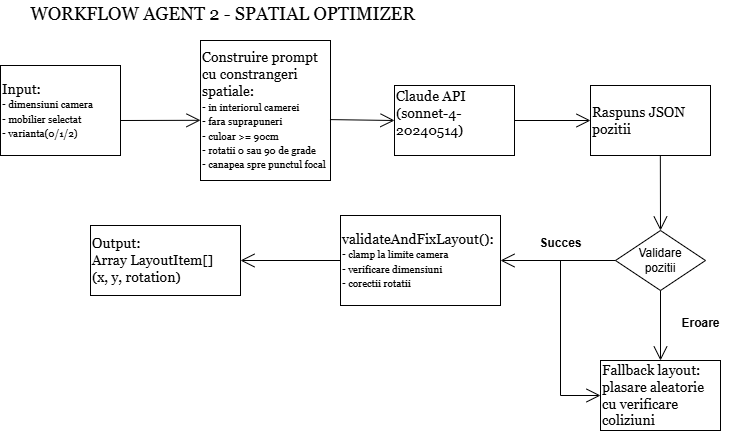

The diagram above was exported from draw.io. Its source (the exported page's mxGraphModel, read from the mxfile embedded in the PNG):
<mxGraphModel dx="873" dy="514" grid="1" gridSize="10" guides="1" tooltips="1" connect="1" arrows="1" fold="1" page="1" pageScale="1" pageWidth="827" pageHeight="1169" math="0" shadow="0">
  <root>
    <mxCell id="0" />
    <mxCell id="1" parent="0" />
    <UserObject label="&lt;font face=&quot;Georgia&quot; style=&quot;font-size: 14px;&quot;&gt;Input:&lt;/font&gt;&lt;div&gt;&lt;span style=&quot;font-size: 10px; font-family: Georgia; background-color: transparent; color: light-dark(rgb(0, 0, 0), rgb(255, 255, 255));&quot;&gt;- dimensiuni camera&lt;/span&gt;&lt;br&gt;&lt;span style=&quot;font-size: 10px; font-family: Georgia; background-color: transparent; color: light-dark(rgb(0, 0, 0), rgb(255, 255, 255));&quot;&gt;- mobilier selectat&lt;/span&gt;&lt;br&gt;&lt;span style=&quot;font-size: 10px; font-family: Georgia; background-color: transparent; color: light-dark(rgb(0, 0, 0), rgb(255, 255, 255));&quot;&gt;- varianta(0/1/2)&lt;/span&gt;&lt;/div&gt;" treeRoot="1" id="vKpQ20eOBYB3W20HH9Oq-5">
      <mxCell parent="1" style="whiteSpace=wrap;html=1;align=left;treeFolding=1;treeMoving=1;newEdgeStyle={&quot;edgeStyle&quot;:&quot;elbowEdgeStyle&quot;,&quot;startArrow&quot;:&quot;none&quot;,&quot;endArrow&quot;:&quot;none&quot;};" vertex="1">
        <mxGeometry height="90" width="120" x="30" y="145" as="geometry" />
      </mxCell>
    </UserObject>
    <UserObject label="&lt;font face=&quot;Georgia&quot; style=&quot;font-size: 14px;&quot;&gt;Construire prompt cu constrangeri spatiale:&lt;/font&gt;&lt;div&gt;&lt;font face=&quot;Georgia&quot;&gt;&lt;span style=&quot;font-size: 10px;&quot;&gt;- in interiorul camerei&lt;/span&gt;&lt;/font&gt;&lt;/div&gt;&lt;div&gt;&lt;font face=&quot;Georgia&quot;&gt;&lt;span style=&quot;font-size: 10px;&quot;&gt;- fara suprapuneri&lt;/span&gt;&lt;/font&gt;&lt;/div&gt;&lt;div&gt;&lt;font face=&quot;Georgia&quot;&gt;&lt;span style=&quot;font-size: 10px;&quot;&gt;- culoar &amp;gt;= 90cm&lt;/span&gt;&lt;/font&gt;&lt;/div&gt;&lt;div&gt;&lt;font face=&quot;Georgia&quot;&gt;&lt;span style=&quot;font-size: 10px;&quot;&gt;- rotatii 0 sau 90 de grade&lt;/span&gt;&lt;/font&gt;&lt;/div&gt;&lt;div&gt;&lt;font face=&quot;Georgia&quot;&gt;&lt;span style=&quot;font-size: 10px;&quot;&gt;- canapea spre punctul focal&lt;/span&gt;&lt;/font&gt;&lt;/div&gt;" treeRoot="1" id="vKpQ20eOBYB3W20HH9Oq-6">
      <mxCell parent="1" style="whiteSpace=wrap;html=1;align=left;treeFolding=1;treeMoving=1;newEdgeStyle={&quot;edgeStyle&quot;:&quot;elbowEdgeStyle&quot;,&quot;startArrow&quot;:&quot;none&quot;,&quot;endArrow&quot;:&quot;none&quot;};" vertex="1">
        <mxGeometry height="140" width="130" x="230" y="120" as="geometry" />
      </mxCell>
    </UserObject>
    <UserObject label="&lt;font face=&quot;Georgia&quot; style=&quot;font-size: 14px;&quot;&gt;Claude API (sonnet-4-20240514)&lt;/font&gt;&lt;div&gt;&lt;br&gt;&lt;/div&gt;" treeRoot="1" id="vKpQ20eOBYB3W20HH9Oq-7">
      <mxCell parent="1" style="whiteSpace=wrap;html=1;align=left;treeFolding=1;treeMoving=1;newEdgeStyle={&quot;edgeStyle&quot;:&quot;elbowEdgeStyle&quot;,&quot;startArrow&quot;:&quot;none&quot;,&quot;endArrow&quot;:&quot;none&quot;};" vertex="1">
        <mxGeometry height="70" width="120" x="424" y="165" as="geometry" />
      </mxCell>
    </UserObject>
    <UserObject label="&lt;div&gt;&lt;font face=&quot;Georgia&quot;&gt;&lt;span style=&quot;font-size: 14px;&quot;&gt;Raspuns JSON pozitii&lt;/span&gt;&lt;/font&gt;&lt;/div&gt;" treeRoot="1" id="vKpQ20eOBYB3W20HH9Oq-8">
      <mxCell parent="1" style="whiteSpace=wrap;html=1;align=left;treeFolding=1;treeMoving=1;newEdgeStyle={&quot;edgeStyle&quot;:&quot;elbowEdgeStyle&quot;,&quot;startArrow&quot;:&quot;none&quot;,&quot;endArrow&quot;:&quot;none&quot;};" vertex="1">
        <mxGeometry height="70" width="120" x="620" y="165" as="geometry" />
      </mxCell>
    </UserObject>
    <mxCell id="vKpQ20eOBYB3W20HH9Oq-9" parent="1" style="shape=rhombus;perimeter=rhombusPerimeter;whiteSpace=wrap;html=1;align=center;" value="Validare&lt;div&gt;pozitii&lt;/div&gt;" vertex="1">
      <mxGeometry height="60" width="90" x="645" y="310" as="geometry" />
    </mxCell>
    <UserObject label="&lt;div&gt;&lt;font face=&quot;Georgia&quot;&gt;&lt;span style=&quot;font-size: 14px;&quot;&gt;Fallback layout: plasare aleatorie cu verificare coliziuni&lt;/span&gt;&lt;/font&gt;&lt;/div&gt;" treeRoot="1" id="vKpQ20eOBYB3W20HH9Oq-10">
      <mxCell parent="1" style="whiteSpace=wrap;html=1;align=left;treeFolding=1;treeMoving=1;newEdgeStyle={&quot;edgeStyle&quot;:&quot;elbowEdgeStyle&quot;,&quot;startArrow&quot;:&quot;none&quot;,&quot;endArrow&quot;:&quot;none&quot;};" vertex="1">
        <mxGeometry height="70" width="120" x="630" y="440" as="geometry" />
      </mxCell>
    </UserObject>
    <UserObject label="&lt;font face=&quot;Georgia&quot; style=&quot;font-size: 14px;&quot;&gt;validateAndFixLayout():&lt;/font&gt;&lt;div&gt;&lt;font face=&quot;Georgia&quot;&gt;&lt;span style=&quot;font-size: 10px;&quot;&gt;- clamp la limite camera&lt;/span&gt;&lt;/font&gt;&lt;/div&gt;&lt;div&gt;&lt;font face=&quot;Georgia&quot;&gt;&lt;span style=&quot;font-size: 10px;&quot;&gt;- verificare dimensiuni&lt;/span&gt;&lt;/font&gt;&lt;/div&gt;&lt;div&gt;&lt;font face=&quot;Georgia&quot;&gt;&lt;span style=&quot;font-size: 10px;&quot;&gt;- corectii rotatii&lt;/span&gt;&lt;/font&gt;&lt;/div&gt;" treeRoot="1" id="vKpQ20eOBYB3W20HH9Oq-11">
      <mxCell parent="1" style="whiteSpace=wrap;html=1;align=left;treeFolding=1;treeMoving=1;newEdgeStyle={&quot;edgeStyle&quot;:&quot;elbowEdgeStyle&quot;,&quot;startArrow&quot;:&quot;none&quot;,&quot;endArrow&quot;:&quot;none&quot;};" vertex="1">
        <mxGeometry height="90" width="160" x="370" y="295" as="geometry" />
      </mxCell>
    </UserObject>
    <UserObject label="&lt;font face=&quot;Georgia&quot;&gt;&lt;span style=&quot;font-size: 14px;&quot;&gt;Output:&lt;/span&gt;&lt;/font&gt;&lt;div&gt;&lt;font face=&quot;Georgia&quot;&gt;&lt;span style=&quot;font-size: 14px;&quot;&gt;Array LayoutItem[]&lt;/span&gt;&lt;/font&gt;&lt;/div&gt;&lt;div&gt;&lt;font face=&quot;Georgia&quot;&gt;&lt;span style=&quot;font-size: 14px;&quot;&gt;(x, y, rotation)&lt;/span&gt;&lt;/font&gt;&lt;/div&gt;" treeRoot="1" id="vKpQ20eOBYB3W20HH9Oq-12">
      <mxCell parent="1" style="whiteSpace=wrap;html=1;align=left;treeFolding=1;treeMoving=1;newEdgeStyle={&quot;edgeStyle&quot;:&quot;elbowEdgeStyle&quot;,&quot;startArrow&quot;:&quot;none&quot;,&quot;endArrow&quot;:&quot;none&quot;};" vertex="1">
        <mxGeometry height="70" width="150" x="120" y="305" as="geometry" />
      </mxCell>
    </UserObject>
    <mxCell id="vKpQ20eOBYB3W20HH9Oq-14" edge="1" parent="1" style="endArrow=open;endFill=1;endSize=12;html=1;rounded=0;entryX=0;entryY=0.57;entryDx=0;entryDy=0;entryPerimeter=0;" target="vKpQ20eOBYB3W20HH9Oq-6" value="">
      <mxGeometry relative="1" width="160" as="geometry">
        <mxPoint x="150" y="200" as="sourcePoint" />
        <mxPoint x="310" y="200" as="targetPoint" />
      </mxGeometry>
    </mxCell>
    <mxCell id="vKpQ20eOBYB3W20HH9Oq-15" edge="1" parent="1" source="vKpQ20eOBYB3W20HH9Oq-6" style="endArrow=open;endFill=1;endSize=12;html=1;rounded=0;exitX=0.996;exitY=0.565;exitDx=0;exitDy=0;exitPerimeter=0;entryX=0;entryY=0.5;entryDx=0;entryDy=0;" target="vKpQ20eOBYB3W20HH9Oq-7" value="">
      <mxGeometry relative="1" width="160" as="geometry">
        <mxPoint x="340" y="180" as="sourcePoint" />
        <mxPoint x="500" y="180" as="targetPoint" />
      </mxGeometry>
    </mxCell>
    <mxCell id="vKpQ20eOBYB3W20HH9Oq-16" edge="1" parent="1" source="vKpQ20eOBYB3W20HH9Oq-7" style="endArrow=open;endFill=1;endSize=12;html=1;rounded=0;exitX=1;exitY=0.5;exitDx=0;exitDy=0;entryX=0;entryY=0.5;entryDx=0;entryDy=0;" target="vKpQ20eOBYB3W20HH9Oq-8" value="">
      <mxGeometry relative="1" width="160" as="geometry">
        <mxPoint x="530" y="180" as="sourcePoint" />
        <mxPoint x="690" y="180" as="targetPoint" />
      </mxGeometry>
    </mxCell>
    <mxCell id="vKpQ20eOBYB3W20HH9Oq-17" edge="1" parent="1" source="vKpQ20eOBYB3W20HH9Oq-8" style="endArrow=open;endFill=1;endSize=12;html=1;rounded=0;exitX=0.582;exitY=1.002;exitDx=0;exitDy=0;entryX=0.5;entryY=0;entryDx=0;entryDy=0;exitPerimeter=0;" target="vKpQ20eOBYB3W20HH9Oq-9" value="">
      <mxGeometry relative="1" width="160" as="geometry">
        <mxPoint x="600" y="190" as="sourcePoint" />
        <mxPoint x="660" y="250" as="targetPoint" />
      </mxGeometry>
    </mxCell>
    <mxCell id="vKpQ20eOBYB3W20HH9Oq-18" edge="1" parent="1" source="vKpQ20eOBYB3W20HH9Oq-9" style="endArrow=open;endFill=1;endSize=12;html=1;rounded=0;exitX=0.5;exitY=1;exitDx=0;exitDy=0;entryX=0.5;entryY=0;entryDx=0;entryDy=0;" target="vKpQ20eOBYB3W20HH9Oq-10" value="">
      <mxGeometry relative="1" width="160" as="geometry">
        <mxPoint x="600" y="400" as="sourcePoint" />
        <mxPoint x="760" y="400" as="targetPoint" />
      </mxGeometry>
    </mxCell>
    <mxCell id="vKpQ20eOBYB3W20HH9Oq-19" edge="1" parent="1" source="vKpQ20eOBYB3W20HH9Oq-11" style="endArrow=open;endFill=1;endSize=12;html=1;rounded=0;entryX=1;entryY=0.5;entryDx=0;entryDy=0;exitX=0;exitY=0.5;exitDx=0;exitDy=0;" target="vKpQ20eOBYB3W20HH9Oq-12" value="">
      <mxGeometry relative="1" width="160" as="geometry">
        <mxPoint x="520" y="390" as="sourcePoint" />
        <mxPoint x="680" y="390" as="targetPoint" />
      </mxGeometry>
    </mxCell>
    <mxCell id="vKpQ20eOBYB3W20HH9Oq-20" edge="1" parent="1" source="vKpQ20eOBYB3W20HH9Oq-9" style="endArrow=open;endFill=1;endSize=12;html=1;rounded=0;exitX=0;exitY=0.5;exitDx=0;exitDy=0;entryX=1;entryY=0.5;entryDx=0;entryDy=0;" target="vKpQ20eOBYB3W20HH9Oq-11" value="">
      <mxGeometry relative="1" width="160" as="geometry">
        <mxPoint x="520" y="390" as="sourcePoint" />
        <mxPoint x="680" y="390" as="targetPoint" />
      </mxGeometry>
    </mxCell>
    <mxCell id="vKpQ20eOBYB3W20HH9Oq-21" edge="1" parent="1" style="endArrow=open;endFill=1;endSize=12;html=1;rounded=0;entryX=0;entryY=0.5;entryDx=0;entryDy=0;" target="vKpQ20eOBYB3W20HH9Oq-10" value="">
      <mxGeometry relative="1" width="160" as="geometry">
        <Array as="points">
          <mxPoint x="590" y="475" />
        </Array>
        <mxPoint x="590" y="340" as="sourcePoint" />
        <mxPoint x="600" y="340" as="targetPoint" />
      </mxGeometry>
    </mxCell>
    <mxCell id="vKpQ20eOBYB3W20HH9Oq-22" parent="1" style="text;align=center;fontStyle=1;verticalAlign=middle;spacingLeft=3;spacingRight=3;strokeColor=none;rotatable=0;points=[[0,0.5],[1,0.5]];portConstraint=eastwest;html=1;" value="Eroare" vertex="1">
      <mxGeometry height="26" width="80" x="690" y="390" as="geometry" />
    </mxCell>
    <mxCell id="vKpQ20eOBYB3W20HH9Oq-23" parent="1" style="text;align=center;fontStyle=1;verticalAlign=middle;spacingLeft=3;spacingRight=3;strokeColor=none;rotatable=0;points=[[0,0.5],[1,0.5]];portConstraint=eastwest;html=1;" value="Succes" vertex="1">
      <mxGeometry height="26" width="80" x="550" y="310" as="geometry" />
    </mxCell>
    <mxCell id="vKpQ20eOBYB3W20HH9Oq-24" parent="1" style="text;align=center;fontStyle=1;verticalAlign=middle;spacingLeft=3;spacingRight=3;strokeColor=none;rotatable=0;points=[[0,0.5],[1,0.5]];portConstraint=eastwest;html=1;" value="&lt;font style=&quot;font-size: 18px; font-weight: normal;&quot; face=&quot;Georgia&quot;&gt;WORKFLOW AGENT 2 - SPATIAL OPTIMIZER&lt;/font&gt;" vertex="1">
      <mxGeometry height="26" width="404" x="50" y="80" as="geometry" />
    </mxCell>
  </root>
</mxGraphModel>